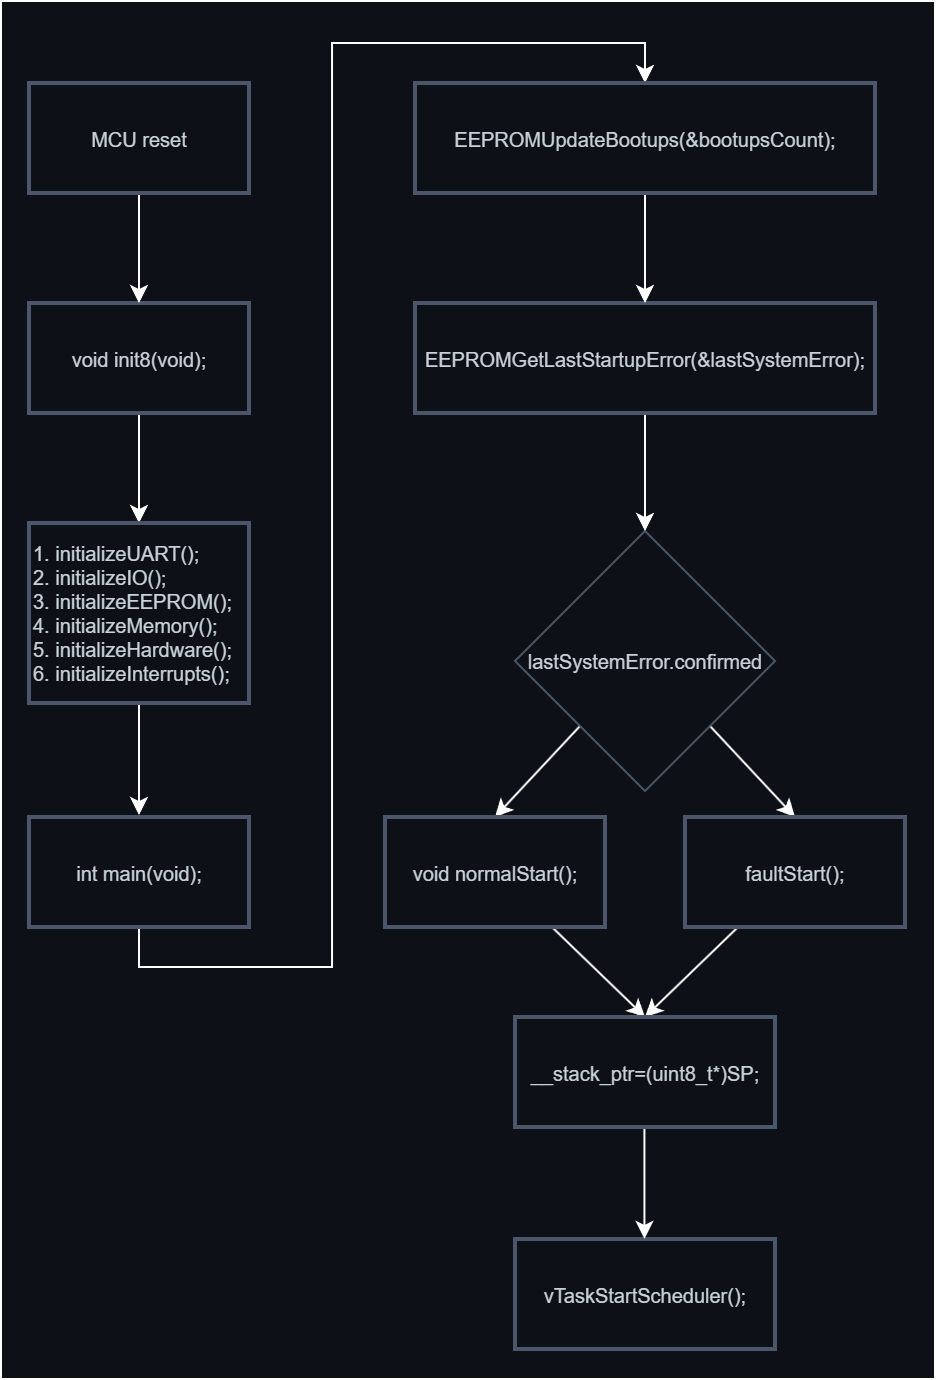

The diagram above was exported from draw.io. Its source (the exported page's mxGraphModel, read from the mxfile embedded in the PNG):
<mxGraphModel dx="752" dy="802" grid="0" gridSize="10" guides="1" tooltips="1" connect="1" arrows="1" fold="1" page="0" pageScale="1" pageWidth="850" pageHeight="1100" background="light-dark(#0D1117,#0D1117)" math="0" shadow="0">
  <root>
    <mxCell id="0" />
    <mxCell id="1" parent="0" />
    <mxCell id="UJRjLYV5v_oAAFYebKkd-5" style="edgeStyle=orthogonalEdgeStyle;rounded=0;orthogonalLoop=1;jettySize=auto;html=1;entryX=0.5;entryY=0;entryDx=0;entryDy=0;strokeColor=#FFFFFF;" edge="1" parent="1" source="-oGY_kGoAMbRIR_1ziQC-6" target="UJRjLYV5v_oAAFYebKkd-4">
      <mxGeometry relative="1" as="geometry" />
    </mxCell>
    <mxCell id="-oGY_kGoAMbRIR_1ziQC-6" value="&lt;div&gt;void init8(void);&lt;/div&gt;" style="rounded=0;whiteSpace=wrap;html=1;fontSize=10;align=center;glass=0;shadow=0;strokeWidth=2;perimeterSpacing=0;strokeColor=#4C566A;fillColor=none;fontColor=#C9D1D9;verticalAlign=middle;spacingLeft=0;spacingTop=0;fontFamily=Helvetica;" parent="1" vertex="1">
      <mxGeometry x="210" width="110" height="55" as="geometry" />
    </mxCell>
    <mxCell id="UJRjLYV5v_oAAFYebKkd-3" style="edgeStyle=orthogonalEdgeStyle;rounded=0;orthogonalLoop=1;jettySize=auto;html=1;entryX=0.5;entryY=0;entryDx=0;entryDy=0;fontColor=light-dark(#ffffff, #ededed);strokeColor=#FFFFFF;" edge="1" parent="1" source="UJRjLYV5v_oAAFYebKkd-2" target="-oGY_kGoAMbRIR_1ziQC-6">
      <mxGeometry relative="1" as="geometry" />
    </mxCell>
    <mxCell id="UJRjLYV5v_oAAFYebKkd-2" value="&lt;div&gt;MCU reset&lt;/div&gt;" style="rounded=0;whiteSpace=wrap;html=1;fontSize=10;align=center;glass=0;shadow=0;strokeWidth=2;perimeterSpacing=0;strokeColor=#4C566A;fillColor=none;fontColor=#C9D1D9;verticalAlign=middle;spacingLeft=0;spacingTop=0;fontFamily=Helvetica;" vertex="1" parent="1">
      <mxGeometry x="210" y="-110" width="110" height="55" as="geometry" />
    </mxCell>
    <mxCell id="UJRjLYV5v_oAAFYebKkd-4" value="&lt;div&gt;1. initializeUART();&lt;/div&gt;&lt;div&gt;&lt;span style=&quot;background-color: transparent; color: light-dark(rgb(201, 209, 217), rgb(52, 59, 65));&quot;&gt;2. initializeIO();&lt;/span&gt;&lt;/div&gt;&lt;div&gt;&lt;span style=&quot;background-color: transparent; color: light-dark(rgb(201, 209, 217), rgb(52, 59, 65));&quot;&gt;3. initializeEEPROM();&lt;/span&gt;&lt;/div&gt;&lt;div&gt;&lt;span style=&quot;background-color: transparent; color: light-dark(rgb(201, 209, 217), rgb(52, 59, 65));&quot;&gt;4. initializeMemory();&lt;/span&gt;&lt;/div&gt;&lt;div&gt;&lt;span style=&quot;background-color: transparent; color: light-dark(rgb(201, 209, 217), rgb(52, 59, 65));&quot;&gt;5. initializeHardware();&lt;/span&gt;&lt;/div&gt;&lt;div&gt;6. initializeInterrupts();&lt;/div&gt;" style="rounded=0;whiteSpace=wrap;html=1;fontSize=10;align=left;glass=0;shadow=0;strokeWidth=2;perimeterSpacing=0;strokeColor=#4C566A;fillColor=none;fontColor=#C9D1D9;verticalAlign=middle;spacingLeft=0;spacingTop=0;fontFamily=Helvetica;" vertex="1" parent="1">
      <mxGeometry x="210" y="110" width="110" height="90" as="geometry" />
    </mxCell>
    <mxCell id="UJRjLYV5v_oAAFYebKkd-6" style="edgeStyle=orthogonalEdgeStyle;rounded=0;orthogonalLoop=1;jettySize=auto;html=1;entryX=0.5;entryY=0;entryDx=0;entryDy=0;strokeColor=#FFFFFF;" edge="1" parent="1">
      <mxGeometry relative="1" as="geometry">
        <mxPoint x="265" y="201" as="sourcePoint" />
        <mxPoint x="265" y="256" as="targetPoint" />
      </mxGeometry>
    </mxCell>
    <mxCell id="UJRjLYV5v_oAAFYebKkd-25" style="edgeStyle=orthogonalEdgeStyle;rounded=0;orthogonalLoop=1;jettySize=auto;html=1;entryX=0.5;entryY=0;entryDx=0;entryDy=0;strokeColor=#FFFFFF;exitX=0.5;exitY=1;exitDx=0;exitDy=0;" edge="1" parent="1" source="UJRjLYV5v_oAAFYebKkd-7" target="UJRjLYV5v_oAAFYebKkd-17">
      <mxGeometry relative="1" as="geometry">
        <mxPoint x="365.1944580078125" y="-42.873003278459805" as="targetPoint" />
      </mxGeometry>
    </mxCell>
    <mxCell id="UJRjLYV5v_oAAFYebKkd-7" value="&lt;div&gt;int main(void);&lt;/div&gt;" style="rounded=0;whiteSpace=wrap;html=1;fontSize=10;align=center;glass=0;shadow=0;strokeWidth=2;perimeterSpacing=0;strokeColor=#4C566A;fillColor=none;fontColor=#C9D1D9;verticalAlign=middle;spacingLeft=0;spacingTop=0;fontFamily=Helvetica;" vertex="1" parent="1">
      <mxGeometry x="210" y="257" width="110" height="55" as="geometry" />
    </mxCell>
    <mxCell id="UJRjLYV5v_oAAFYebKkd-12" style="rounded=0;orthogonalLoop=1;jettySize=auto;html=1;exitX=1;exitY=1;exitDx=0;exitDy=0;entryX=0.5;entryY=0;entryDx=0;entryDy=0;strokeColor=#FFFFFF;" edge="1" parent="1" source="UJRjLYV5v_oAAFYebKkd-8" target="UJRjLYV5v_oAAFYebKkd-11">
      <mxGeometry relative="1" as="geometry" />
    </mxCell>
    <mxCell id="UJRjLYV5v_oAAFYebKkd-13" style="rounded=0;orthogonalLoop=1;jettySize=auto;html=1;exitX=0;exitY=1;exitDx=0;exitDy=0;entryX=0.5;entryY=0;entryDx=0;entryDy=0;strokeColor=#FFFFFF;" edge="1" parent="1" source="UJRjLYV5v_oAAFYebKkd-8" target="UJRjLYV5v_oAAFYebKkd-10">
      <mxGeometry relative="1" as="geometry" />
    </mxCell>
    <mxCell id="UJRjLYV5v_oAAFYebKkd-8" value="&lt;span style=&quot;color: rgb(201, 209, 217); font-size: 10px;&quot;&gt;lastSystemError.confirmed&lt;/span&gt;" style="rhombus;whiteSpace=wrap;html=1;fillColor=none;strokeColor=light-dark(#4c566a, #ededed);" vertex="1" parent="1">
      <mxGeometry x="453" y="114" width="130" height="130" as="geometry" />
    </mxCell>
    <mxCell id="UJRjLYV5v_oAAFYebKkd-21" style="rounded=0;orthogonalLoop=1;jettySize=auto;html=1;entryX=0.5;entryY=0;entryDx=0;entryDy=0;strokeColor=#FFFFFF;" edge="1" parent="1" source="UJRjLYV5v_oAAFYebKkd-10" target="UJRjLYV5v_oAAFYebKkd-19">
      <mxGeometry relative="1" as="geometry" />
    </mxCell>
    <mxCell id="UJRjLYV5v_oAAFYebKkd-10" value="void normalStart();" style="rounded=0;whiteSpace=wrap;html=1;fontSize=10;align=center;glass=0;shadow=0;strokeWidth=2;perimeterSpacing=0;strokeColor=#4C566A;fillColor=none;fontColor=#C9D1D9;verticalAlign=middle;spacingLeft=0;spacingTop=0;fontFamily=Helvetica;" vertex="1" parent="1">
      <mxGeometry x="388" y="257" width="110" height="55" as="geometry" />
    </mxCell>
    <mxCell id="UJRjLYV5v_oAAFYebKkd-22" style="rounded=0;orthogonalLoop=1;jettySize=auto;html=1;entryX=0.5;entryY=0;entryDx=0;entryDy=0;strokeColor=#FFFFFF;" edge="1" parent="1" source="UJRjLYV5v_oAAFYebKkd-11" target="UJRjLYV5v_oAAFYebKkd-19">
      <mxGeometry relative="1" as="geometry" />
    </mxCell>
    <mxCell id="UJRjLYV5v_oAAFYebKkd-11" value="&lt;div&gt;faultStart();&lt;/div&gt;" style="rounded=0;whiteSpace=wrap;html=1;fontSize=10;align=center;glass=0;shadow=0;strokeWidth=2;perimeterSpacing=0;strokeColor=#4C566A;fillColor=none;fontColor=#C9D1D9;verticalAlign=middle;spacingLeft=0;spacingTop=0;fontFamily=Helvetica;" vertex="1" parent="1">
      <mxGeometry x="538" y="257" width="110" height="55" as="geometry" />
    </mxCell>
    <mxCell id="UJRjLYV5v_oAAFYebKkd-15" style="edgeStyle=orthogonalEdgeStyle;rounded=0;orthogonalLoop=1;jettySize=auto;html=1;entryX=0.5;entryY=0;entryDx=0;entryDy=0;strokeColor=#FFFFFF;" edge="1" parent="1" source="UJRjLYV5v_oAAFYebKkd-14" target="UJRjLYV5v_oAAFYebKkd-8">
      <mxGeometry relative="1" as="geometry" />
    </mxCell>
    <mxCell id="UJRjLYV5v_oAAFYebKkd-14" value="&lt;div&gt;EEPROMGetLastStartupError(&amp;amp;lastSystemError);&lt;/div&gt;" style="rounded=0;whiteSpace=wrap;html=1;fontSize=10;align=center;glass=0;shadow=0;strokeWidth=2;perimeterSpacing=0;strokeColor=#4C566A;fillColor=none;fontColor=#C9D1D9;verticalAlign=middle;spacingLeft=0;spacingTop=0;fontFamily=Helvetica;" vertex="1" parent="1">
      <mxGeometry x="403" width="230" height="55" as="geometry" />
    </mxCell>
    <mxCell id="UJRjLYV5v_oAAFYebKkd-18" style="edgeStyle=orthogonalEdgeStyle;rounded=0;orthogonalLoop=1;jettySize=auto;html=1;entryX=0.5;entryY=0;entryDx=0;entryDy=0;strokeColor=#FFFFFF;" edge="1" parent="1" source="UJRjLYV5v_oAAFYebKkd-17" target="UJRjLYV5v_oAAFYebKkd-14">
      <mxGeometry relative="1" as="geometry" />
    </mxCell>
    <mxCell id="UJRjLYV5v_oAAFYebKkd-17" value="&lt;div&gt;EEPROMUpdateBootups(&amp;amp;bootupsCount);&lt;/div&gt;" style="rounded=0;whiteSpace=wrap;html=1;fontSize=10;align=center;glass=0;shadow=0;strokeWidth=2;perimeterSpacing=0;strokeColor=#4C566A;fillColor=none;fontColor=#C9D1D9;verticalAlign=middle;spacingLeft=0;spacingTop=0;fontFamily=Helvetica;" vertex="1" parent="1">
      <mxGeometry x="403" y="-110" width="230" height="55" as="geometry" />
    </mxCell>
    <mxCell id="UJRjLYV5v_oAAFYebKkd-19" value="__stack_ptr=(uint8_t*)SP;" style="rounded=0;whiteSpace=wrap;html=1;fontSize=10;align=center;glass=0;shadow=0;strokeWidth=2;perimeterSpacing=0;strokeColor=#4C566A;fillColor=none;fontColor=#C9D1D9;verticalAlign=middle;spacingLeft=0;spacingTop=0;fontFamily=Helvetica;" vertex="1" parent="1">
      <mxGeometry x="453" y="357" width="130" height="55" as="geometry" />
    </mxCell>
    <mxCell id="UJRjLYV5v_oAAFYebKkd-20" value="vTaskStartScheduler();" style="rounded=0;whiteSpace=wrap;html=1;fontSize=10;align=center;glass=0;shadow=0;strokeWidth=2;perimeterSpacing=0;strokeColor=#4C566A;fillColor=none;fontColor=#C9D1D9;verticalAlign=middle;spacingLeft=0;spacingTop=0;fontFamily=Helvetica;" vertex="1" parent="1">
      <mxGeometry x="453" y="468" width="130" height="55" as="geometry" />
    </mxCell>
    <mxCell id="UJRjLYV5v_oAAFYebKkd-24" style="edgeStyle=orthogonalEdgeStyle;rounded=0;orthogonalLoop=1;jettySize=auto;html=1;entryX=0.5;entryY=0;entryDx=0;entryDy=0;strokeColor=#FFFFFF;" edge="1" parent="1">
      <mxGeometry relative="1" as="geometry">
        <mxPoint x="517.71" y="413" as="sourcePoint" />
        <mxPoint x="517.71" y="468" as="targetPoint" />
      </mxGeometry>
    </mxCell>
    <mxCell id="UJRjLYV5v_oAAFYebKkd-26" value="" style="rounded=0;whiteSpace=wrap;html=1;fillColor=none;strokeColor=#FFFFFF;" vertex="1" parent="1">
      <mxGeometry x="196" y="-151" width="467" height="689" as="geometry" />
    </mxCell>
  </root>
</mxGraphModel>